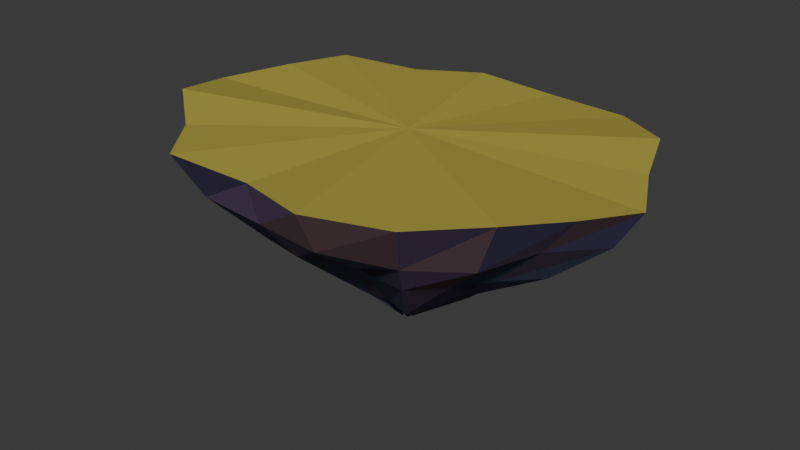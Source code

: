 # Source: Ile.blend  (saved by Blender 4.3.34; exported with 4.5.12 LTS)
import bpy
from mathutils import Matrix  # noqa: F401  (used for matrix-valued properties, if any)

bpy.ops.wm.read_factory_settings(use_empty=True)
scene = bpy.context.scene
scene.name = 'Ile'

# ---- materials (node trees are filled in below, after node groups)
mat_ground = bpy.data.materials.new('Ground')
mat_ground.diffuse_color = (0.3801, 0.3303, 0.04696, 1.0)
mat_rock_0 = bpy.data.materials.new('Rock_0')
mat_rock_0.diffuse_color = (0.03968, 0.03007, 0.08354, 1.0)
mat_rock_1 = bpy.data.materials.new('Rock_1')
mat_rock_1.diffuse_color = (0.07829, 0.04696, 0.1128, 1.0)
mat_rock_2 = bpy.data.materials.new('Rock_2')
mat_rock_2.diffuse_color = (0.05088, 0.04696, 0.1193, 1.0)
mat_rock_3 = bpy.data.materials.new('Rock_3')
mat_rock_3.diffuse_color = (0.1128, 0.06372, 0.07829, 1.0)
mat_rock_4 = bpy.data.materials.new('Rock_4')
mat_rock_4.diffuse_color = (0.05088, 0.06838, 0.1329, 1.0)

# ---- material node trees
mat_ground.use_nodes = True; mat_ground.node_tree.nodes.clear()
_N = mat_ground.node_tree.nodes; _L = mat_ground.node_tree.links
n0 = _N.new('ShaderNodeBsdfPrincipled'); n0.name = 'Principled BSDF'; n0.location = (10, 300)
n0.inputs[0].default_value = (0.3801, 0.3303, 0.04696, 1.0)
n0.inputs[2].default_value = 0.83
n0.inputs[27].default_value = (0.3801, 0.3303, 0.04696, 1.0)
n1 = _N.new('ShaderNodeOutputMaterial'); n1.name = 'Material Output'; n1.location = (300, 300)
_L.new(n0.outputs[0], n1.inputs[0])
n1.is_active_output = True
mat_rock_0.use_nodes = True; mat_rock_0.node_tree.nodes.clear()
_N = mat_rock_0.node_tree.nodes; _L = mat_rock_0.node_tree.links
n0 = _N.new('ShaderNodeBsdfPrincipled'); n0.name = 'Principled BSDF'; n0.location = (10, 300)
n0.inputs[0].default_value = (0.03968, 0.03007, 0.08354, 1.0)
n0.inputs[2].default_value = 0.83
n0.inputs[27].default_value = (0.03968, 0.03007, 0.08354, 1.0)
n1 = _N.new('ShaderNodeOutputMaterial'); n1.name = 'Material Output'; n1.location = (300, 300)
_L.new(n0.outputs[0], n1.inputs[0])
n1.is_active_output = True
mat_rock_1.use_nodes = True; mat_rock_1.node_tree.nodes.clear()
_N = mat_rock_1.node_tree.nodes; _L = mat_rock_1.node_tree.links
n0 = _N.new('ShaderNodeBsdfPrincipled'); n0.name = 'Principled BSDF'; n0.location = (10, 300)
n0.inputs[0].default_value = (0.07829, 0.04696, 0.1128, 1.0)
n0.inputs[2].default_value = 0.83
n0.inputs[27].default_value = (0.07829, 0.04696, 0.1128, 1.0)
n1 = _N.new('ShaderNodeOutputMaterial'); n1.name = 'Material Output'; n1.location = (300, 300)
_L.new(n0.outputs[0], n1.inputs[0])
n1.is_active_output = True
mat_rock_2.use_nodes = True; mat_rock_2.node_tree.nodes.clear()
_N = mat_rock_2.node_tree.nodes; _L = mat_rock_2.node_tree.links
n0 = _N.new('ShaderNodeBsdfPrincipled'); n0.name = 'Principled BSDF'; n0.location = (10, 300)
n0.inputs[0].default_value = (0.05088, 0.04696, 0.1193, 1.0)
n0.inputs[2].default_value = 0.83
n0.inputs[27].default_value = (0.05088, 0.04696, 0.1193, 1.0)
n1 = _N.new('ShaderNodeOutputMaterial'); n1.name = 'Material Output'; n1.location = (300, 300)
_L.new(n0.outputs[0], n1.inputs[0])
n1.is_active_output = True
mat_rock_3.use_nodes = True; mat_rock_3.node_tree.nodes.clear()
_N = mat_rock_3.node_tree.nodes; _L = mat_rock_3.node_tree.links
n0 = _N.new('ShaderNodeBsdfPrincipled'); n0.name = 'Principled BSDF'; n0.location = (10, 300)
n0.inputs[0].default_value = (0.1128, 0.06372, 0.07829, 1.0)
n0.inputs[2].default_value = 0.83
n0.inputs[27].default_value = (0.1128, 0.06372, 0.07829, 1.0)
n1 = _N.new('ShaderNodeOutputMaterial'); n1.name = 'Material Output'; n1.location = (300, 300)
_L.new(n0.outputs[0], n1.inputs[0])
n1.is_active_output = True
mat_rock_4.use_nodes = True; mat_rock_4.node_tree.nodes.clear()
_N = mat_rock_4.node_tree.nodes; _L = mat_rock_4.node_tree.links
n0 = _N.new('ShaderNodeBsdfPrincipled'); n0.name = 'Principled BSDF'; n0.location = (10, 300)
n0.inputs[0].default_value = (0.05088, 0.06838, 0.1329, 1.0)
n0.inputs[2].default_value = 0.83
n0.inputs[27].default_value = (0.05088, 0.06838, 0.1329, 1.0)
n1 = _N.new('ShaderNodeOutputMaterial'); n1.name = 'Material Output'; n1.location = (300, 300)
_L.new(n0.outputs[0], n1.inputs[0])
n1.is_active_output = True

# ---- world
world_world = bpy.data.worlds.new('World'); scene.world = world_world
world_world.use_nodes = True; world_world.node_tree.nodes.clear()
_N = world_world.node_tree.nodes; _L = world_world.node_tree.links
n0 = _N.new('ShaderNodeOutputWorld'); n0.name = 'World Output'; n0.location = (300, 300)
n1 = _N.new('ShaderNodeBackground'); n1.name = 'Background'; n1.location = (10, 300)
n1.inputs[0].default_value = (0.05088, 0.05088, 0.05088, 1.0)
_L.new(n1.outputs[0], n0.inputs[0])
n0.is_active_output = True
world_world.color = (0.18, 0.18, 0.23)
world_world.sun_shadow_jitter_overblur = 0.0

# ---- meshes
me_island_ground = bpy.data.meshes.new('Island_Ground')
me_island_ground.from_pydata([(4.188, 0.0, -0.1187), (3.669, 1.028, -0.0692), (3.266, 2.11, 0.04417), (2.193, 2.924, -0.1033), (0.6978, 3.047, -0.1176), (-0.6703, 2.927, 0.001339), (-1.855, 2.474, -0.07529), (-3.215, 2.077, 0.01124), (-3.629, 1.017, 0.02232), (-4.321, 4.074e-16, -0.1234), (-4.057, -1.137, 0.04953), (-3.03, -1.958, -0.08613), (-2.218, -2.958, -0.04085), (-0.6533, -2.853, -0.1008), (0.7554, -3.299, 0.02593), (2.159, -2.88, 0.05743), (3.147, -2.033, 0.1183), (3.745, -1.049, 0.01301), (0.0, 0.0, 0.025)], [], [(18, 0, 1), (18, 1, 2), (18, 2, 3), (18, 3, 4), (18, 4, 5), (18, 5, 6), (18, 6, 7), (18, 7, 8), (18, 8, 9), (18, 9, 10), (18, 10, 11), (18, 11, 12), (18, 12, 13), (18, 13, 14), (18, 14, 15), (18, 15, 16), (18, 16, 17), (18, 17, 0)])
me_island_ground.materials.append(mat_ground)
me_island_ground.update()
me_island_rock = bpy.data.meshes.new('Island_Rock')
me_island_rock.from_pydata([(4.188, 0.0, -0.1187), (3.669, 1.028, -0.0692), (3.266, 2.11, 0.04417), (2.193, 2.924, -0.1033), (0.6978, 3.047, -0.1176), (-0.6703, 2.927, 0.001339), (-1.855, 2.474, -0.07529), (-3.215, 2.077, 0.01124), (-3.629, 1.017, 0.02232), (-4.321, 4.074e-16, -0.1234), (-4.057, -1.137, 0.04953), (-3.03, -1.958, -0.08613), (-2.218, -2.958, -0.04085), (-0.6533, -2.853, -0.1008), (0.7554, -3.299, 0.02593), (2.159, -2.88, 0.05743), (3.147, -2.033, 0.1183), (3.745, -1.049, 0.01301), (3.754, 0.0, -0.8204), (3.548, 0.9945, -0.8307), (2.812, 1.817, -0.9635), (1.674, 2.233, -0.9027), (0.5642, 2.464, -0.9168), (-0.5666, 2.474, -0.9055), (-1.812, 2.416, -0.8838), (-2.639, 1.705, -0.9226), (-3.172, 0.8888, -0.7408), (-3.632, 3.425e-16, -0.8227), (-3.111, -0.8718, -0.7927), (-2.532, -1.636, -0.8801), (-1.931, -2.576, -0.815), (-0.62, -2.708, -0.8038), (0.6535, -2.854, -0.781), (1.675, -2.234, -0.967), (2.611, -1.687, -0.9081), (3.136, -0.8789, -0.7393), (2.72, 0.0, -1.696), (2.455, 0.688, -1.676), (2.098, 1.355, -1.66), (1.212, 1.616, -1.713), (0.4458, 1.947, -1.709), (-0.4477, 1.955, -1.551), (-1.244, 1.659, -1.72), (-2.128, 1.375, -1.648), (-2.198, 0.616, -1.763), (-2.348, 2.214e-16, -1.618), (-2.517, -0.7055, -1.669), (-1.782, -1.151, -1.68), (-1.389, -1.852, -1.643), (-0.4802, -2.097, -1.56), (0.3995, -1.745, -1.595), (1.313, -1.751, -1.641), (1.857, -1.2, -1.615), (2.207, -0.6186, -1.666), (1.036, 0.0, -2.637), (1.052, 0.2949, -2.809), (0.8004, 0.5172, -2.83), (0.5635, 0.7516, -2.657), (0.1744, 0.7617, -2.715), (-0.1852, 0.8087, -2.837), (-0.5486, 0.7316, -2.74), (-0.8429, 0.5446, -2.742), (-0.8881, 0.2489, -2.794), (-0.9489, 8.948e-17, -2.643), (-1.053, -0.295, -2.667), (-0.7709, -0.4981, -2.861), (-0.5601, -0.747, -2.638), (-0.1671, -0.7296, -2.754), (0.1665, -0.7271, -2.685), (0.5489, -0.732, -2.843), (0.7965, -0.5147, -2.738), (0.9377, -0.2628, -2.657), (0.09804, 0.0, -3.392), (0.0942, 0.0264, -3.263), (0.07187, 0.04644, -3.367), (0.05445, 0.07262, -3.283), (0.01707, 0.07456, -3.316), (-0.01603, 0.06999, -3.389), (-0.04821, 0.0643, -3.298), (-0.07229, 0.04671, -3.39), (-0.08584, 0.02406, -3.287), (-0.09435, 8.897e-18, -3.219), (-0.09992, -0.028, -3.427), (-0.07241, -0.04678, -3.278), (-0.04704, -0.06273, -3.412), (-0.01871, -0.08173, -3.302), (0.01719, -0.07506, -3.249), (0.05267, -0.07025, -3.397), (0.07035, -0.04546, -3.337), (0.09213, -0.02582, -3.328)], [], [(0, 18, 1), (1, 18, 19), (1, 19, 2), (2, 19, 20), (2, 20, 3), (3, 20, 21), (3, 21, 4), (4, 21, 22), (4, 22, 5), (5, 22, 23), (5, 23, 6), (6, 23, 24), (6, 24, 7), (7, 24, 25), (7, 25, 8), (8, 25, 26), (8, 26, 9), (9, 26, 27), (9, 27, 10), (10, 27, 28), (10, 28, 11), (11, 28, 29), (11, 29, 12), (12, 29, 30), (12, 30, 13), (13, 30, 31), (13, 31, 14), (14, 31, 32), (14, 32, 15), (15, 32, 33), (15, 33, 16), (16, 33, 34), (16, 34, 17), (17, 34, 35), (17, 35, 0), (0, 35, 18), (18, 36, 19), (19, 36, 37), (19, 37, 20), (20, 37, 38), (20, 38, 21), (21, 38, 39), (21, 39, 22), (22, 39, 40), (22, 40, 23), (23, 40, 41), (23, 41, 24), (24, 41, 42), (24, 42, 25), (25, 42, 43), (25, 43, 26), (26, 43, 44), (26, 44, 27), (27, 44, 45), (27, 45, 28), (28, 45, 46), (28, 46, 29), (29, 46, 47), (29, 47, 30), (30, 47, 48), (30, 48, 31), (31, 48, 49), (31, 49, 32), (32, 49, 50), (32, 50, 33), (33, 50, 51), (33, 51, 34), (34, 51, 52), (34, 52, 35), (35, 52, 53), (35, 53, 18), (18, 53, 36), (36, 54, 37), (37, 54, 55), (37, 55, 38), (38, 55, 56), (38, 56, 39), (39, 56, 57), (39, 57, 40), (40, 57, 58), (40, 58, 41), (41, 58, 59), (41, 59, 42), (42, 59, 60), (42, 60, 43), (43, 60, 61), (43, 61, 44), (44, 61, 62), (44, 62, 45), (45, 62, 63), (45, 63, 46), (46, 63, 64), (46, 64, 47), (47, 64, 65), (47, 65, 48), (48, 65, 66), (48, 66, 49), (49, 66, 67), (49, 67, 50), (50, 67, 68), (50, 68, 51), (51, 68, 69), (51, 69, 52), (52, 69, 70), (52, 70, 53), (53, 70, 71), (53, 71, 36), (36, 71, 54), (54, 72, 55), (55, 72, 73), (55, 73, 56), (56, 73, 74), (56, 74, 57), (57, 74, 75), (57, 75, 58), (58, 75, 76), (58, 76, 59), (59, 76, 77), (59, 77, 60), (60, 77, 78), (60, 78, 61), (61, 78, 79), (61, 79, 62), (62, 79, 80), (62, 80, 63), (63, 80, 81), (63, 81, 64), (64, 81, 82), (64, 82, 65), (65, 82, 83), (65, 83, 66), (66, 83, 84), (66, 84, 67), (67, 84, 85), (67, 85, 68), (68, 85, 86), (68, 86, 69), (69, 86, 87), (69, 87, 70), (70, 87, 88), (70, 88, 71), (71, 88, 89), (71, 89, 54), (54, 89, 72)])
me_island_rock.polygons.foreach_set('material_index', [0, 0, 0, 3, 2, 0, 1, 1, 1, 4, 3, 1, 3, 1, 2, 3, 1, 0, 3, 4, 0, 0, 4, 0, 0, 1, 1, 3, 3, 3, 1, 3, 0, 1, 3, 0, 3, 2, 3, 2, 3, 4, 3, 1, 1, 2, 1, 0, 4, 4, 0, 2, 0, 0, 4, 3, 4, 4, 1, 0, 4, 0, 1, 0, 4, 0, 1, 3, 0, 4, 1, 4, 4, 0, 4, 0, 3, 4, 4, 4, 2, 2, 1, 2, 1, 2, 3, 1, 2, 3, 2, 0, 0, 3, 4, 4, 0, 0, 4, 1, 4, 2, 1, 2, 0, 1, 2, 2, 1, 3, 4, 2, 4, 4, 0, 4, 2, 0, 1, 2, 0, 0, 4, 1, 2, 2, 4, 1, 2, 1, 2, 4, 3, 2, 0, 0, 3, 2, 0, 0, 2, 1, 2, 1])
me_island_rock.materials.append(mat_rock_0)
me_island_rock.materials.append(mat_rock_1)
me_island_rock.materials.append(mat_rock_2)
me_island_rock.materials.append(mat_rock_3)
me_island_rock.materials.append(mat_rock_4)
me_island_rock.update()

# ---- objects
ob_island = bpy.data.objects.new('Island', None)
ob_island_ground = bpy.data.objects.new('Island_Ground', me_island_ground)
ob_island_rock = bpy.data.objects.new('Island_Rock', me_island_rock)

# ---- transforms, parenting, visibility, modifiers, constraints
ob_island.location = (0.0, 0.0, 0.0)
ob_island_ground.parent = ob_island
ob_island_ground.location = (0.0, 0.0, 0.0)
ob_island_rock.parent = ob_island
ob_island_rock.location = (0.0, 0.0, 0.0)

# ---- collection membership
scene.collection.objects.link(ob_island)
scene.collection.objects.link(ob_island_ground)
scene.collection.objects.link(ob_island_rock)

# ---- scene / render settings (as saved in the file)
scene.frame_start = 1; scene.frame_end = 250; scene.frame_set(1)
scene.render.engine = 'BLENDER_EEVEE_NEXT'
scene.render.image_settings.exr_codec = 'NONE'
scene.render.simplify_subdivision_render = 0
scene.render.simplify_child_particles_render = 0.0
scene.eevee.use_volume_custom_range = False
scene.eevee.use_fast_gi = False
scene.eevee.use_shadows = False
scene.view_settings.white_balance_temperature = 0.0
scene.view_settings.white_balance_tint = 0.0
scene.view_settings.white_balance_whitepoint = (2.97, 0.5193, -0.0414)
bpy.context.view_layer.update()

# ---- added for rendering (the .blend has no active camera and no usable light): camera, sun
cam_auto = bpy.data.cameras.new('AutoCamera')
cam_auto.lens = 50.0
cam_auto.sensor_width = 36.0
cam_auto.clip_end = 1000.0
ob_auto_camera = bpy.data.objects.new('AutoCamera', cam_auto)
scene.collection.objects.link(ob_auto_camera)
ob_auto_camera.location = (10.2881, -12.5509, 6.62896)
ob_auto_camera.rotation_euler = (1.09748, -7.21219e-08, 0.694738)
scene.camera = ob_auto_camera
light_auto_sun = bpy.data.lights.new('AutoSun', 'SUN')
light_auto_sun.energy = 3.0
light_auto_sun.angle = 0.0523599
ob_auto_sun = bpy.data.objects.new('AutoSun', light_auto_sun)
scene.collection.objects.link(ob_auto_sun)
ob_auto_sun.rotation_euler = (0.872665, 0.174533, 0.523599)
bpy.context.view_layer.update()
